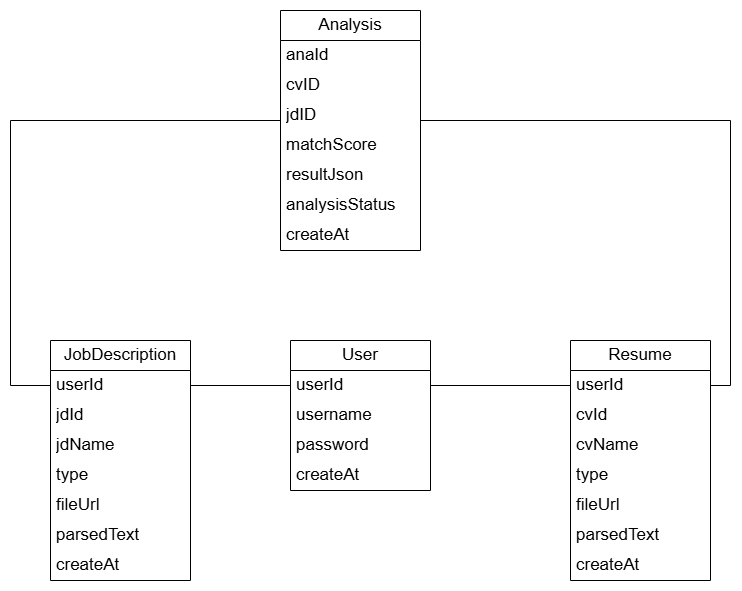

The diagram above was exported from draw.io. Its source (the exported page's mxGraphModel, read from the mxfile embedded in the PNG):
<mxGraphModel dx="1022" dy="1664" grid="1" gridSize="10" guides="1" tooltips="1" connect="1" arrows="1" fold="1" page="1" pageScale="1" pageWidth="850" pageHeight="1100" math="0" shadow="0">
  <root>
    <mxCell id="0" />
    <mxCell id="1" parent="0" />
    <mxCell id="L_zOjSU_n6y2Rt6CWmke-2" parent="1" style="swimlane;fontStyle=0;childLayout=stackLayout;horizontal=1;startSize=30;horizontalStack=0;resizeParent=1;resizeParentMax=0;resizeLast=0;collapsible=1;marginBottom=0;whiteSpace=wrap;html=1;fontSize=17;" value="User" vertex="1">
      <mxGeometry height="150" width="140" x="360" y="80" as="geometry" />
    </mxCell>
    <mxCell id="L_zOjSU_n6y2Rt6CWmke-3" parent="L_zOjSU_n6y2Rt6CWmke-2" style="text;strokeColor=none;fillColor=none;align=left;verticalAlign=middle;spacingLeft=4;spacingRight=4;overflow=hidden;points=[[0,0.5],[1,0.5]];portConstraint=eastwest;rotatable=0;whiteSpace=wrap;html=1;fontSize=17;" value="userId" vertex="1">
      <mxGeometry height="30" width="140" y="30" as="geometry" />
    </mxCell>
    <mxCell id="L_zOjSU_n6y2Rt6CWmke-4" parent="L_zOjSU_n6y2Rt6CWmke-2" style="text;strokeColor=none;fillColor=none;align=left;verticalAlign=middle;spacingLeft=4;spacingRight=4;overflow=hidden;points=[[0,0.5],[1,0.5]];portConstraint=eastwest;rotatable=0;whiteSpace=wrap;html=1;fontSize=17;" value="username" vertex="1">
      <mxGeometry height="30" width="140" y="60" as="geometry" />
    </mxCell>
    <mxCell id="L_zOjSU_n6y2Rt6CWmke-5" parent="L_zOjSU_n6y2Rt6CWmke-2" style="text;strokeColor=none;fillColor=none;align=left;verticalAlign=middle;spacingLeft=4;spacingRight=4;overflow=hidden;points=[[0,0.5],[1,0.5]];portConstraint=eastwest;rotatable=0;whiteSpace=wrap;html=1;fontSize=17;" value="password" vertex="1">
      <mxGeometry height="30" width="140" y="90" as="geometry" />
    </mxCell>
    <mxCell id="L_zOjSU_n6y2Rt6CWmke-6" parent="L_zOjSU_n6y2Rt6CWmke-2" style="text;strokeColor=none;fillColor=none;align=left;verticalAlign=middle;spacingLeft=4;spacingRight=4;overflow=hidden;points=[[0,0.5],[1,0.5]];portConstraint=eastwest;rotatable=0;whiteSpace=wrap;html=1;fontSize=17;" value="createAt" vertex="1">
      <mxGeometry height="30" width="140" y="120" as="geometry" />
    </mxCell>
    <mxCell id="L_zOjSU_n6y2Rt6CWmke-7" parent="1" style="swimlane;fontStyle=0;childLayout=stackLayout;horizontal=1;startSize=30;horizontalStack=0;resizeParent=1;resizeParentMax=0;resizeLast=0;collapsible=1;marginBottom=0;whiteSpace=wrap;html=1;fontSize=17;" value="Resume" vertex="1">
      <mxGeometry height="240" width="140" x="640" y="80" as="geometry" />
    </mxCell>
    <mxCell id="L_zOjSU_n6y2Rt6CWmke-14" parent="L_zOjSU_n6y2Rt6CWmke-7" style="text;strokeColor=none;fillColor=none;align=left;verticalAlign=middle;spacingLeft=4;spacingRight=4;overflow=hidden;points=[[0,0.5],[1,0.5]];portConstraint=eastwest;rotatable=0;whiteSpace=wrap;html=1;fontSize=17;" value="userId" vertex="1">
      <mxGeometry height="30" width="140" y="30" as="geometry" />
    </mxCell>
    <mxCell id="L_zOjSU_n6y2Rt6CWmke-8" parent="L_zOjSU_n6y2Rt6CWmke-7" style="text;strokeColor=none;fillColor=none;align=left;verticalAlign=middle;spacingLeft=4;spacingRight=4;overflow=hidden;points=[[0,0.5],[1,0.5]];portConstraint=eastwest;rotatable=0;whiteSpace=wrap;html=1;fontSize=17;" value="cvId" vertex="1">
      <mxGeometry height="30" width="140" y="60" as="geometry" />
    </mxCell>
    <mxCell id="L_zOjSU_n6y2Rt6CWmke-9" parent="L_zOjSU_n6y2Rt6CWmke-7" style="text;strokeColor=none;fillColor=none;align=left;verticalAlign=middle;spacingLeft=4;spacingRight=4;overflow=hidden;points=[[0,0.5],[1,0.5]];portConstraint=eastwest;rotatable=0;whiteSpace=wrap;html=1;fontSize=17;" value="cvName" vertex="1">
      <mxGeometry height="30" width="140" y="90" as="geometry" />
    </mxCell>
    <mxCell id="L_zOjSU_n6y2Rt6CWmke-10" parent="L_zOjSU_n6y2Rt6CWmke-7" style="text;strokeColor=none;fillColor=none;align=left;verticalAlign=middle;spacingLeft=4;spacingRight=4;overflow=hidden;points=[[0,0.5],[1,0.5]];portConstraint=eastwest;rotatable=0;whiteSpace=wrap;html=1;fontSize=17;" value="type" vertex="1">
      <mxGeometry height="30" width="140" y="120" as="geometry" />
    </mxCell>
    <mxCell id="L_zOjSU_n6y2Rt6CWmke-11" parent="L_zOjSU_n6y2Rt6CWmke-7" style="text;strokeColor=none;fillColor=none;align=left;verticalAlign=middle;spacingLeft=4;spacingRight=4;overflow=hidden;points=[[0,0.5],[1,0.5]];portConstraint=eastwest;rotatable=0;whiteSpace=wrap;html=1;fontSize=17;" value="fileUrl" vertex="1">
      <mxGeometry height="30" width="140" y="150" as="geometry" />
    </mxCell>
    <mxCell id="L_zOjSU_n6y2Rt6CWmke-12" parent="L_zOjSU_n6y2Rt6CWmke-7" style="text;strokeColor=none;fillColor=none;align=left;verticalAlign=middle;spacingLeft=4;spacingRight=4;overflow=hidden;points=[[0,0.5],[1,0.5]];portConstraint=eastwest;rotatable=0;whiteSpace=wrap;html=1;fontSize=17;" value="parsedText" vertex="1">
      <mxGeometry height="30" width="140" y="180" as="geometry" />
    </mxCell>
    <mxCell id="L_zOjSU_n6y2Rt6CWmke-13" parent="L_zOjSU_n6y2Rt6CWmke-7" style="text;strokeColor=none;fillColor=none;align=left;verticalAlign=middle;spacingLeft=4;spacingRight=4;overflow=hidden;points=[[0,0.5],[1,0.5]];portConstraint=eastwest;rotatable=0;whiteSpace=wrap;html=1;fontSize=17;" value="createAt" vertex="1">
      <mxGeometry height="30" width="140" y="210" as="geometry" />
    </mxCell>
    <mxCell id="L_zOjSU_n6y2Rt6CWmke-15" edge="1" parent="1" source="L_zOjSU_n6y2Rt6CWmke-3" style="edgeStyle=none;shape=connector;rounded=0;orthogonalLoop=1;jettySize=auto;html=1;strokeColor=default;align=center;verticalAlign=middle;fontFamily=Helvetica;fontSize=11;fontColor=default;labelBackgroundColor=default;endArrow=none;endFill=0;" target="L_zOjSU_n6y2Rt6CWmke-14">
      <mxGeometry relative="1" as="geometry" />
    </mxCell>
    <mxCell id="L_zOjSU_n6y2Rt6CWmke-16" parent="1" style="swimlane;fontStyle=0;childLayout=stackLayout;horizontal=1;startSize=30;horizontalStack=0;resizeParent=1;resizeParentMax=0;resizeLast=0;collapsible=1;marginBottom=0;whiteSpace=wrap;html=1;fontSize=17;" value="JobDescription" vertex="1">
      <mxGeometry height="240" width="140" x="120" y="80" as="geometry" />
    </mxCell>
    <mxCell id="L_zOjSU_n6y2Rt6CWmke-17" parent="L_zOjSU_n6y2Rt6CWmke-16" style="text;strokeColor=none;fillColor=none;align=left;verticalAlign=middle;spacingLeft=4;spacingRight=4;overflow=hidden;points=[[0,0.5],[1,0.5]];portConstraint=eastwest;rotatable=0;whiteSpace=wrap;html=1;fontSize=17;" value="userId" vertex="1">
      <mxGeometry height="30" width="140" y="30" as="geometry" />
    </mxCell>
    <mxCell id="L_zOjSU_n6y2Rt6CWmke-18" parent="L_zOjSU_n6y2Rt6CWmke-16" style="text;strokeColor=none;fillColor=none;align=left;verticalAlign=middle;spacingLeft=4;spacingRight=4;overflow=hidden;points=[[0,0.5],[1,0.5]];portConstraint=eastwest;rotatable=0;whiteSpace=wrap;html=1;fontSize=17;" value="jdId" vertex="1">
      <mxGeometry height="30" width="140" y="60" as="geometry" />
    </mxCell>
    <mxCell id="L_zOjSU_n6y2Rt6CWmke-19" parent="L_zOjSU_n6y2Rt6CWmke-16" style="text;strokeColor=none;fillColor=none;align=left;verticalAlign=middle;spacingLeft=4;spacingRight=4;overflow=hidden;points=[[0,0.5],[1,0.5]];portConstraint=eastwest;rotatable=0;whiteSpace=wrap;html=1;fontSize=17;" value="jdName" vertex="1">
      <mxGeometry height="30" width="140" y="90" as="geometry" />
    </mxCell>
    <mxCell id="L_zOjSU_n6y2Rt6CWmke-20" parent="L_zOjSU_n6y2Rt6CWmke-16" style="text;strokeColor=none;fillColor=none;align=left;verticalAlign=middle;spacingLeft=4;spacingRight=4;overflow=hidden;points=[[0,0.5],[1,0.5]];portConstraint=eastwest;rotatable=0;whiteSpace=wrap;html=1;fontSize=17;" value="type" vertex="1">
      <mxGeometry height="30" width="140" y="120" as="geometry" />
    </mxCell>
    <mxCell id="L_zOjSU_n6y2Rt6CWmke-21" parent="L_zOjSU_n6y2Rt6CWmke-16" style="text;strokeColor=none;fillColor=none;align=left;verticalAlign=middle;spacingLeft=4;spacingRight=4;overflow=hidden;points=[[0,0.5],[1,0.5]];portConstraint=eastwest;rotatable=0;whiteSpace=wrap;html=1;fontSize=17;" value="fileUrl" vertex="1">
      <mxGeometry height="30" width="140" y="150" as="geometry" />
    </mxCell>
    <mxCell id="L_zOjSU_n6y2Rt6CWmke-22" parent="L_zOjSU_n6y2Rt6CWmke-16" style="text;strokeColor=none;fillColor=none;align=left;verticalAlign=middle;spacingLeft=4;spacingRight=4;overflow=hidden;points=[[0,0.5],[1,0.5]];portConstraint=eastwest;rotatable=0;whiteSpace=wrap;html=1;fontSize=17;" value="parsedText" vertex="1">
      <mxGeometry height="30" width="140" y="180" as="geometry" />
    </mxCell>
    <mxCell id="L_zOjSU_n6y2Rt6CWmke-23" parent="L_zOjSU_n6y2Rt6CWmke-16" style="text;strokeColor=none;fillColor=none;align=left;verticalAlign=middle;spacingLeft=4;spacingRight=4;overflow=hidden;points=[[0,0.5],[1,0.5]];portConstraint=eastwest;rotatable=0;whiteSpace=wrap;html=1;fontSize=17;" value="createAt" vertex="1">
      <mxGeometry height="30" width="140" y="210" as="geometry" />
    </mxCell>
    <mxCell id="L_zOjSU_n6y2Rt6CWmke-24" edge="1" parent="1" source="L_zOjSU_n6y2Rt6CWmke-17" style="edgeStyle=none;shape=connector;rounded=0;orthogonalLoop=1;jettySize=auto;html=1;strokeColor=default;align=center;verticalAlign=middle;fontFamily=Helvetica;fontSize=11;fontColor=default;labelBackgroundColor=default;endArrow=none;endFill=0;" target="L_zOjSU_n6y2Rt6CWmke-3">
      <mxGeometry relative="1" as="geometry" />
    </mxCell>
    <mxCell id="L_zOjSU_n6y2Rt6CWmke-25" parent="1" style="swimlane;fontStyle=0;childLayout=stackLayout;horizontal=1;startSize=30;horizontalStack=0;resizeParent=1;resizeParentMax=0;resizeLast=0;collapsible=1;marginBottom=0;whiteSpace=wrap;html=1;fontSize=17;" value="Analysis" vertex="1">
      <mxGeometry height="240" width="140" x="350" y="-250" as="geometry" />
    </mxCell>
    <mxCell id="L_zOjSU_n6y2Rt6CWmke-44" parent="L_zOjSU_n6y2Rt6CWmke-25" style="text;strokeColor=none;fillColor=none;align=left;verticalAlign=middle;spacingLeft=4;spacingRight=4;overflow=hidden;points=[[0,0.5],[1,0.5]];portConstraint=eastwest;rotatable=0;whiteSpace=wrap;html=1;fontSize=17;" value="anaId" vertex="1">
      <mxGeometry height="30" width="140" y="30" as="geometry" />
    </mxCell>
    <mxCell id="L_zOjSU_n6y2Rt6CWmke-27" parent="L_zOjSU_n6y2Rt6CWmke-25" style="text;strokeColor=none;fillColor=none;align=left;verticalAlign=middle;spacingLeft=4;spacingRight=4;overflow=hidden;points=[[0,0.5],[1,0.5]];portConstraint=eastwest;rotatable=0;whiteSpace=wrap;html=1;fontSize=17;" value="cvID" vertex="1">
      <mxGeometry height="30" width="140" y="60" as="geometry" />
    </mxCell>
    <mxCell id="L_zOjSU_n6y2Rt6CWmke-28" parent="L_zOjSU_n6y2Rt6CWmke-25" style="text;strokeColor=none;fillColor=none;align=left;verticalAlign=middle;spacingLeft=4;spacingRight=4;overflow=hidden;points=[[0,0.5],[1,0.5]];portConstraint=eastwest;rotatable=0;whiteSpace=wrap;html=1;fontSize=17;" value="jdID" vertex="1">
      <mxGeometry height="30" width="140" y="90" as="geometry" />
    </mxCell>
    <mxCell id="L_zOjSU_n6y2Rt6CWmke-29" parent="L_zOjSU_n6y2Rt6CWmke-25" style="text;strokeColor=none;fillColor=none;align=left;verticalAlign=middle;spacingLeft=4;spacingRight=4;overflow=hidden;points=[[0,0.5],[1,0.5]];portConstraint=eastwest;rotatable=0;whiteSpace=wrap;html=1;fontSize=17;" value="matchScore" vertex="1">
      <mxGeometry height="30" width="140" y="120" as="geometry" />
    </mxCell>
    <mxCell id="L_zOjSU_n6y2Rt6CWmke-30" parent="L_zOjSU_n6y2Rt6CWmke-25" style="text;strokeColor=none;fillColor=none;align=left;verticalAlign=middle;spacingLeft=4;spacingRight=4;overflow=hidden;points=[[0,0.5],[1,0.5]];portConstraint=eastwest;rotatable=0;whiteSpace=wrap;html=1;fontSize=17;" value="resultJson" vertex="1">
      <mxGeometry height="30" width="140" y="150" as="geometry" />
    </mxCell>
    <mxCell id="L_zOjSU_n6y2Rt6CWmke-32" parent="L_zOjSU_n6y2Rt6CWmke-25" style="text;strokeColor=none;fillColor=none;align=left;verticalAlign=middle;spacingLeft=4;spacingRight=4;overflow=hidden;points=[[0,0.5],[1,0.5]];portConstraint=eastwest;rotatable=0;whiteSpace=wrap;html=1;fontSize=17;" value="analysisStatus" vertex="1">
      <mxGeometry height="30" width="140" y="180" as="geometry" />
    </mxCell>
    <mxCell id="L_zOjSU_n6y2Rt6CWmke-45" parent="L_zOjSU_n6y2Rt6CWmke-25" style="text;strokeColor=none;fillColor=none;align=left;verticalAlign=middle;spacingLeft=4;spacingRight=4;overflow=hidden;points=[[0,0.5],[1,0.5]];portConstraint=eastwest;rotatable=0;whiteSpace=wrap;html=1;fontSize=17;" value="createAt" vertex="1">
      <mxGeometry height="30" width="140" y="210" as="geometry" />
    </mxCell>
    <mxCell id="L_zOjSU_n6y2Rt6CWmke-41" edge="1" parent="1" source="L_zOjSU_n6y2Rt6CWmke-17" style="edgeStyle=orthogonalEdgeStyle;shape=connector;rounded=0;orthogonalLoop=1;jettySize=auto;html=1;strokeColor=default;align=center;verticalAlign=middle;fontFamily=Helvetica;fontSize=11;fontColor=default;labelBackgroundColor=default;endArrow=none;endFill=0;" target="L_zOjSU_n6y2Rt6CWmke-28">
      <mxGeometry relative="1" as="geometry">
        <Array as="points">
          <mxPoint x="80" y="125" />
          <mxPoint x="80" y="-140" />
        </Array>
      </mxGeometry>
    </mxCell>
    <mxCell id="L_zOjSU_n6y2Rt6CWmke-43" edge="1" parent="1" source="L_zOjSU_n6y2Rt6CWmke-14" style="edgeStyle=orthogonalEdgeStyle;shape=connector;rounded=0;orthogonalLoop=1;jettySize=auto;html=1;entryX=1;entryY=0.5;entryDx=0;entryDy=0;strokeColor=default;align=center;verticalAlign=middle;fontFamily=Helvetica;fontSize=11;fontColor=default;labelBackgroundColor=default;endArrow=none;endFill=0;" target="L_zOjSU_n6y2Rt6CWmke-27">
      <mxGeometry relative="1" as="geometry">
        <Array as="points">
          <mxPoint x="800" y="125" />
          <mxPoint x="800" y="-140" />
          <mxPoint x="490" y="-140" />
        </Array>
      </mxGeometry>
    </mxCell>
  </root>
</mxGraphModel>